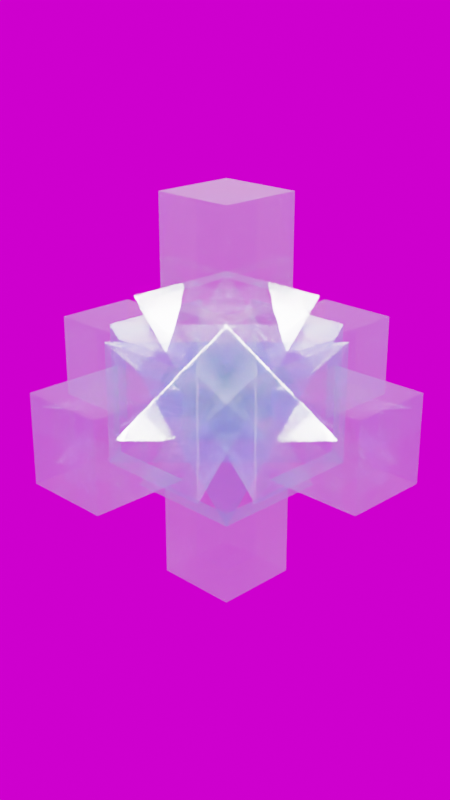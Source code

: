# Source: WeirdRefraction.blend  (saved by Blender 2.80.69; exported with 4.5.12 LTS)
import bpy
from mathutils import Matrix  # noqa: F401  (used for matrix-valued properties, if any)

bpy.ops.wm.read_factory_settings(use_empty=True)
scene = bpy.context.scene
scene.name = 'Scene'

# ---- collections
col_collection = bpy.data.collections.new('Collection'); scene.collection.children.link(col_collection)

# ---- images (referenced by path relative to the original .blend; pixels are not part of the script)
import os
ASSET_DIR = os.environ.get("B2B_ASSET_DIR", "")  # directory of the original .blend (textures are referenced by path, not embedded)
HERE = os.path.dirname(os.path.abspath(__file__))  # packed textures are extracted next to this script under _unpacked/

def load_image(name, relpath, width, height, colorspace="sRGB"):
    """Load a texture the original file referenced (path relative to the .blend, or extracted next to this script)."""
    p = next((c for c in (os.path.join(HERE, relpath), os.path.join(ASSET_DIR, relpath)) if relpath and os.path.exists(c)), "")
    if p:
        img = bpy.data.images.load(p, check_existing=True)
        img.name = name
    else:  # same state as the original file: an image datablock whose file is absent (Cycles renders it pink)
        img = bpy.data.images.new(name, width, height)
        img.source = "FILE"
        img.filepath = "//" + (relpath or name)
    img.colorspace_settings.name = colorspace
    return img
img_milkyway_light_hdr = load_image('Milkyway_Light.hdr', 'Milkyway_Light.hdr', 1024, 1024, 'Linear Rec.709')

# ---- materials (node trees are filled in below, after node groups)
mat_material = bpy.data.materials.new('Material')
mat_material.alpha_threshold = 0.0
mat_material.roughness = 0.5
mat_material.line_color = (0.0, 0.0, 0.0, 1.0)

# ---- material node trees
mat_material.use_nodes = True; mat_material.node_tree.nodes.clear()
_N = mat_material.node_tree.nodes; _L = mat_material.node_tree.links
n0 = _N.new('ShaderNodeOutputMaterial'); n0.name = 'Material Output'; n0.location = (300, 300)
n1 = _N.new('ShaderNodeBsdfPrincipled'); n1.name = 'Principled BSDF'; n1.location = (10, 300)
n1.subsurface_method = 'BURLEY'
n1.inputs[0].default_value = (0.1921, 0.2442, 1.0, 1.0)
n1.inputs[2].default_value = 0.0
n1.inputs[3].default_value = 1.45
n1.inputs[4].default_value = 0.3053
n1.inputs[18].default_value = 1.0
n1.inputs[19].default_value = 0.25
n1.inputs[24].default_value = 0.14
n1.inputs[27].default_value = (0.01482, 0.0887, 0.1033, 1.0)
n1.inputs[28].default_value = 1.0
_L.new(n1.outputs[0], n0.inputs[0])
n0.is_active_output = True

# ---- world
world_world = bpy.data.worlds.new('World'); scene.world = world_world
world_world.use_nodes = True; world_world.node_tree.nodes.clear()
_N = world_world.node_tree.nodes; _L = world_world.node_tree.links
n0 = _N.new('ShaderNodeOutputWorld'); n0.name = 'World Output'; n0.location = (300, 300)
n1 = _N.new('ShaderNodeTexEnvironment'); n1.name = 'Environment Texture'; n1.location = (-148, 313)
n1.image = img_milkyway_light_hdr
n2 = _N.new('ShaderNodeTexCoord'); n2.name = 'Texture Coordinate'; n2.location = (-377, 365)
_L.new(n1.outputs[0], n0.inputs[0])
_L.new(n2.outputs[0], n1.inputs[0])
n0.is_active_output = True
world_world.color = (0.05088, 0.05088, 0.05088)
world_world.use_sun_shadow = False
world_world.sun_shadow_jitter_overblur = 0.0

# ---- cameras
cam_camera = bpy.data.cameras.new('Camera')
cam_camera.clip_end = 100.0
cam_camera.ortho_scale = 7.314
cam_camera.dof.focus_distance = 0.0
cam_camera.dof.aperture_fstop = 128.0

# ---- lights
light_light = bpy.data.lights.new('Light', 'AREA')
light_light.transmission_factor = 0.0
light_light.cutoff_distance = 30.0
light_light.energy = 7854.0
light_light.shadow_buffer_clip_start = 1.001
light_light.shadow_soft_size = 6.71
light_light.shadow_maximum_resolution = 0.006
light_light.use_absolute_resolution = True
light_light.shape = 'DISK'
light_light.size = 6.71
light_light.size_y = 0.1
light_light_001 = bpy.data.lights.new('Light.001', 'AREA')
light_light_001.transmission_factor = 0.0
light_light_001.cutoff_distance = 30.0
light_light_001.energy = 7854.0
light_light_001.shadow_buffer_clip_start = 1.001
light_light_001.shadow_soft_size = 6.71
light_light_001.shadow_maximum_resolution = 0.006
light_light_001.use_absolute_resolution = True
light_light_001.shape = 'DISK'
light_light_001.size = 6.71
light_light_001.size_y = 0.1

# ---- meshes
me_cube = bpy.data.meshes.new('Cube')
me_cube.from_pydata([(-0.4428, 1.0, -0.4428), (-0.4428, -0.4428, 1.0), (1.0, -0.4428, -0.4428), (-0.4428, -0.4428, -1.0), (-0.4428, 1.0, 0.4428), (1.0, -0.4428, 0.4428), (1.0, 0.4428, -0.4428), (-0.4428, 0.4428, 1.0), (-0.4428, -1.0, -0.4428), (1.0, 0.4428, 0.4428), (-0.4428, -1.0, 0.4428), (-0.4428, 0.4428, -1.0), (0.4428, 1.0, -0.4428), (-1.0, -0.4428, -0.4428), (0.4428, -0.4428, 1.0), (-1.0, -0.4428, 0.4428), (0.4428, 1.0, 0.4428), (0.4428, -0.4428, -1.0), (-1.0, 0.4428, -0.4428), (0.4428, -1.0, -0.4428), (0.4428, 0.4428, 1.0), (0.4428, 0.4428, -1.0), (0.4428, -1.0, 0.4428), (-1.0, 0.4428, 0.4428), (0.6272, -0.6272, -1.0), (0.6272, 0.6272, -1.0), (-1.0, 0.6272, 0.6272), (-1.0, -0.6272, 0.6272), (-0.6272, -0.6272, -1.0), (0.6272, 1.0, 0.6272), (-0.6272, 1.0, 0.6272), (1.0, -0.6272, -0.6272), (1.0, -0.6272, 0.6272), (-0.6272, 1.0, -0.6272), (0.6272, -1.0, 0.6272), (0.6272, -1.0, -0.6272), (-1.0, 0.6272, -0.6272), (-0.6272, -1.0, -0.6272), (-0.6272, -1.0, 0.6272), (1.0, 0.6272, 0.6272), (1.0, 0.6272, -0.6272), (0.6272, 1.0, -0.6272), (-1.0, -0.6272, -0.6272), (-0.6272, 0.6272, 1.0), (0.6272, 0.6272, 1.0), (-0.6272, -0.6272, 1.0), (-0.6272, 0.6272, -1.0), (0.6272, -0.6272, 1.0), (2.0, -0.4428, -0.4428), (2.0, -0.4428, 0.4428), (2.0, 0.4428, 0.4428), (2.0, 0.4428, -0.4428), (0.4428, -2.0, 0.4428), (0.4428, -2.0, -0.4428), (-0.4428, -2.0, -0.4428), (-0.4428, -2.0, 0.4428), (-2.0, 0.4428, 0.4428), (-2.0, -0.4428, 0.4428), (-2.0, 0.4428, -0.4428), (-2.0, -0.4428, -0.4428), (-0.4428, 0.4428, 2.0), (0.4428, 0.4428, 2.0), (-0.4428, -0.4428, 2.0), (0.4428, -0.4428, 2.0), (0.4428, 2.0, 0.4428), (-0.4428, 2.0, 0.4428), (-0.4428, 2.0, -0.4428), (0.4428, 2.0, -0.4428), (0.4428, -0.4428, -2.0), (0.4428, 0.4428, -2.0), (-0.4428, -0.4428, -2.0), (-0.4428, 0.4428, -2.0)], [], [(11, 21, 69, 71), (23, 18, 58, 56), (10, 8, 54, 55), (1, 14, 63, 62), (6, 9, 50, 51), (33, 45, 31), (28, 30, 32), (40, 43, 37), (39, 38, 46), (41, 42, 47), (27, 29, 24), (36, 35, 44), (25, 34, 26), (24, 25, 26, 27), (28, 24, 29, 30), (31, 32, 30, 33), (34, 35, 36, 26), (37, 38, 39, 40), (41, 29, 27, 42), (43, 44, 35, 37), (45, 43, 40, 31), (25, 46, 38, 34), (44, 47, 42, 36), (47, 45, 33, 41), (46, 28, 32, 39), (0, 4, 65, 66), (17, 21, 25, 24), (23, 15, 27, 26), (3, 17, 24, 28), (16, 4, 30, 29), (2, 5, 32, 31), (4, 0, 33, 30), (22, 19, 35, 34), (18, 23, 26, 36), (8, 10, 38, 37), (9, 6, 40, 39), (12, 16, 29, 41), (15, 13, 42, 27), (7, 20, 44, 43), (19, 8, 37, 35), (1, 7, 43, 45), (6, 2, 31, 40), (21, 11, 46, 25), (10, 22, 34, 38), (20, 14, 47, 44), (13, 18, 36, 42), (14, 1, 45, 47), (0, 12, 41, 33), (11, 3, 28, 46), (5, 9, 39, 32), (49, 48, 51, 50), (9, 5, 49, 50), (5, 2, 48, 49), (2, 6, 51, 48), (55, 54, 53, 52), (19, 22, 52, 53), (22, 10, 55, 52), (8, 19, 53, 54), (56, 58, 59, 57), (15, 23, 56, 57), (18, 13, 59, 58), (13, 15, 57, 59), (62, 63, 61, 60), (14, 20, 61, 63), (7, 1, 62, 60), (20, 7, 60, 61), (64, 67, 66, 65), (4, 16, 64, 65), (16, 12, 67, 64), (12, 0, 66, 67), (68, 70, 71, 69), (17, 3, 70, 68), (21, 17, 68, 69), (3, 11, 71, 70)])
_uv = me_cube.uv_layers.new(name='UVMap')
_uv.uv.foreach_set('vector', [0.4446, 0.8196, 0.5554, 0.8196, 0.5554, 0.8196, 0.4446, 0.8196, 0.5554, 0.6804, 0.4446, 0.6804, 0.4446, 0.6804, 0.5554, 0.6804, 0.5554, 0.4304, 0.4446, 0.4304, 0.4446, 0.4304, 0.5554, 0.4304, 0.5554, 0.1804, 0.4446, 0.1804, 0.4446, 0.1804, 0.5554, 0.1804, 0.1946, 0.5696, 0.3054, 0.5696, 0.3054, 0.5696, 0.1946, 0.5696, 0.6716, 0.5466, 0.875, 0.5466, 0.6716, 0.75, 0.4216, 0.9534, 0.4216, 0.75, 0.625, 0.9534, 0.1716, 0.5466, 0.375, 0.5466, 0.1716, 0.75, 0.3284, 0.5466, 0.3284, 0.75, 0.125, 0.5466, 0.6716, 0.7034, 0.6716, 0.5, 0.875, 0.7034, 0.5784, 0.5466, 0.5784, 0.75, 0.375, 0.5466, 0.4216, 0.7034, 0.4216, 0.5, 0.625, 0.7034, 0.5784, 0.7966, 0.5784, 1.0, 0.375, 0.7966, 0.5784, 0.9534, 0.5784, 0.7966, 0.375, 0.7966, 0.375, 0.9534, 0.4216, 0.9534, 0.5784, 0.9534, 0.5784, 0.75, 0.4216, 0.75, 0.1716, 0.7034, 0.3284, 0.7034, 0.3284, 0.5, 0.1716, 0.5, 0.5784, 0.2966, 0.4216, 0.2966, 0.4216, 0.7034, 0.5784, 0.7034, 0.4216, 0.4534, 0.5784, 0.4534, 0.5784, 0.25, 0.4216, 0.25, 0.6716, 0.7034, 0.8284, 0.7034, 0.8284, 0.5, 0.6716, 0.5, 0.5784, 0.0466, 0.4216, 0.0466, 0.4216, 0.25, 0.5784, 0.25, 0.5784, 0.2034, 0.5784, 0.0466, 0.375, 0.0466, 0.375, 0.2034, 0.5784, 0.7966, 0.4216, 0.7966, 0.4216, 1.0, 0.5784, 1.0, 0.4216, 0.0466, 0.4216, 0.2034, 0.625, 0.2034, 0.625, 0.0466, 0.4216, 0.2034, 0.5784, 0.2034, 0.5784, 0.0, 0.4216, 0.0, 0.4216, 0.7966, 0.4216, 0.9534, 0.625, 0.9534, 0.625, 0.7966, 0.6946, 0.5696, 0.8054, 0.5696, 0.8054, 0.5696, 0.6946, 0.5696, 0.5554, 0.9304, 0.5554, 0.8196, 0.5784, 0.7966, 0.5784, 0.9534, 0.5554, 0.6804, 0.5554, 0.5696, 0.5784, 0.5466, 0.5784, 0.7034, 0.4446, 0.9304, 0.5554, 0.9304, 0.5784, 0.9534, 0.4216, 0.9534, 0.8054, 0.6804, 0.8054, 0.5696, 0.8284, 0.5466, 0.8284, 0.7034, 0.1946, 0.6804, 0.3054, 0.6804, 0.3284, 0.7034, 0.1716, 0.7034, 0.8054, 0.5696, 0.6946, 0.5696, 0.6716, 0.5466, 0.8284, 0.5466, 0.5554, 0.3196, 0.4446, 0.3196, 0.4216, 0.2966, 0.5784, 0.2966, 0.4446, 0.6804, 0.5554, 0.6804, 0.5784, 0.7034, 0.4216, 0.7034, 0.4446, 0.4304, 0.5554, 0.4304, 0.5784, 0.4534, 0.4216, 0.4534, 0.3054, 0.5696, 0.1946, 0.5696, 0.1716, 0.5466, 0.3284, 0.5466, 0.6946, 0.6804, 0.8054, 0.6804, 0.8284, 0.7034, 0.6716, 0.7034, 0.5554, 0.5696, 0.4446, 0.5696, 0.4216, 0.5466, 0.5784, 0.5466, 0.5554, 0.06965, 0.4446, 0.06965, 0.4216, 0.0466, 0.5784, 0.0466, 0.4446, 0.3196, 0.4446, 0.4304, 0.4216, 0.4534, 0.4216, 0.2966, 0.5554, 0.1804, 0.5554, 0.06965, 0.5784, 0.0466, 0.5784, 0.2034, 0.1946, 0.5696, 0.1946, 0.6804, 0.1716, 0.7034, 0.1716, 0.5466, 0.5554, 0.8196, 0.4446, 0.8196, 0.4216, 0.7966, 0.5784, 0.7966, 0.5554, 0.4304, 0.5554, 0.3196, 0.5784, 0.2966, 0.5784, 0.4534, 0.4446, 0.06965, 0.4446, 0.1804, 0.4216, 0.2034, 0.4216, 0.0466, 0.4446, 0.5696, 0.4446, 0.6804, 0.4216, 0.7034, 0.4216, 0.5466, 0.4446, 0.1804, 0.5554, 0.1804, 0.5784, 0.2034, 0.4216, 0.2034, 0.6946, 0.5696, 0.6946, 0.6804, 0.6716, 0.7034, 0.6716, 0.5466, 0.4446, 0.8196, 0.4446, 0.9304, 0.4216, 0.9534, 0.4216, 0.7966, 0.3054, 0.6804, 0.3054, 0.5696, 0.3284, 0.5466, 0.3284, 0.7034, 0.3054, 0.6804, 0.1946, 0.6804, 0.1946, 0.5696, 0.3054, 0.5696, 0.3054, 0.5696, 0.3054, 0.6804, 0.3054, 0.6804, 0.3054, 0.5696, 0.3054, 0.6804, 0.1946, 0.6804, 0.1946, 0.6804, 0.3054, 0.6804, 0.1946, 0.6804, 0.1946, 0.5696, 0.1946, 0.5696, 0.1946, 0.6804, 0.5554, 0.4304, 0.4446, 0.4304, 0.4446, 0.3196, 0.5554, 0.3196, 0.4446, 0.3196, 0.5554, 0.3196, 0.5554, 0.3196, 0.4446, 0.3196, 0.5554, 0.3196, 0.5554, 0.4304, 0.5554, 0.4304, 0.5554, 0.3196, 0.4446, 0.4304, 0.4446, 0.3196, 0.4446, 0.3196, 0.4446, 0.4304, 0.5554, 0.6804, 0.4446, 0.6804, 0.4446, 0.5696, 0.5554, 0.5696, 0.5554, 0.5696, 0.5554, 0.6804, 0.5554, 0.6804, 0.5554, 0.5696, 0.4446, 0.6804, 0.4446, 0.5696, 0.4446, 0.5696, 0.4446, 0.6804, 0.4446, 0.5696, 0.5554, 0.5696, 0.5554, 0.5696, 0.4446, 0.5696, 0.5554, 0.1804, 0.4446, 0.1804, 0.4446, 0.06965, 0.5554, 0.06965, 0.4446, 0.1804, 0.4446, 0.06965, 0.4446, 0.06965, 0.4446, 0.1804, 0.5554, 0.06965, 0.5554, 0.1804, 0.5554, 0.1804, 0.5554, 0.06965, 0.4446, 0.06965, 0.5554, 0.06965, 0.5554, 0.06965, 0.4446, 0.06965, 0.8054, 0.6804, 0.6946, 0.6804, 0.6946, 0.5696, 0.8054, 0.5696, 0.8054, 0.5696, 0.8054, 0.6804, 0.8054, 0.6804, 0.8054, 0.5696, 0.8054, 0.6804, 0.6946, 0.6804, 0.6946, 0.6804, 0.8054, 0.6804, 0.6946, 0.6804, 0.6946, 0.5696, 0.6946, 0.5696, 0.6946, 0.6804, 0.5554, 0.9304, 0.4446, 0.9304, 0.4446, 0.8196, 0.5554, 0.8196, 0.5554, 0.9304, 0.4446, 0.9304, 0.4446, 0.9304, 0.5554, 0.9304, 0.5554, 0.8196, 0.5554, 0.9304, 0.5554, 0.9304, 0.5554, 0.8196, 0.4446, 0.9304, 0.4446, 0.8196, 0.4446, 0.8196, 0.4446, 0.9304])
me_cube.materials.append(mat_material)
me_cube.use_remesh_preserve_volume = False
me_cube.use_remesh_preserve_attributes = False
me_cube.use_mirror_vertex_groups = False
me_cube.update()

# ---- objects
ob_cube = bpy.data.objects.new('Cube', me_cube)
ob_light = bpy.data.objects.new('Light', light_light)
ob_camera = bpy.data.objects.new('Camera', cam_camera)
ob_light_001 = bpy.data.objects.new('Light.001', light_light_001)

# ---- transforms, parenting, visibility, modifiers, constraints
ob_cube.location = (0.0, 0.0, 1.0)
ob_cube.lock_rotations_4d = False
ob_cube.empty_display_type = 'ARROWS'
ob_cube.lineart.crease_threshold = 0.0
ob_light.location = (0.0, 0.0, 5.5)
ob_light.rotation_euler = (0.0, 0.0, 1.571)
ob_light.lock_rotations_4d = False
ob_light.empty_display_type = 'ARROWS'
ob_light.color = (0.0, 0.0, 0.0, 0.0)
ob_light.lineart.crease_threshold = 0.0
ob_camera.location = (7.19, -7.191, 5.038)
ob_camera.rotation_euler = (1.187, -8.443e-10, 0.7868)
ob_camera.lock_rotations_4d = False
ob_camera.empty_display_type = 'ARROWS'
ob_camera.color = (0.0, 0.0, 0.0, 0.0)
ob_camera.display_type = 'WIRE'
ob_camera.lineart.crease_threshold = 0.0
ob_light_001.location = (0.0, 0.0, -5.5)
ob_light_001.rotation_euler = (0.0, 3.142, 3.142)
ob_light_001.lock_rotations_4d = False
ob_light_001.empty_display_type = 'ARROWS'
ob_light_001.color = (0.0, 0.0, 0.0, 0.0)
ob_light_001.lineart.crease_threshold = 0.0

# ---- collection membership
col_collection.objects.link(ob_cube)
col_collection.objects.link(ob_light)
col_collection.objects.link(ob_camera)
col_collection.objects.link(ob_light_001)

# ---- scene / render settings (as saved in the file)
scene.camera = ob_camera
scene.frame_start = 1; scene.frame_end = 250; scene.frame_set(1)
scene.render.engine = 'CYCLES'
scene.render.resolution_x = 1080
scene.render.resolution_y = 1920
scene.cycles.use_denoising = False
scene.cycles.samples = 512
scene.cycles.sampling_pattern = 'TABULATED_SOBOL'
scene.cycles.use_adaptive_sampling = False
scene.cycles.use_light_tree = False
scene.view_settings.look = 'Medium High Contrast'
scene.view_settings.view_transform = 'Filmic'
bpy.context.view_layer.update()
